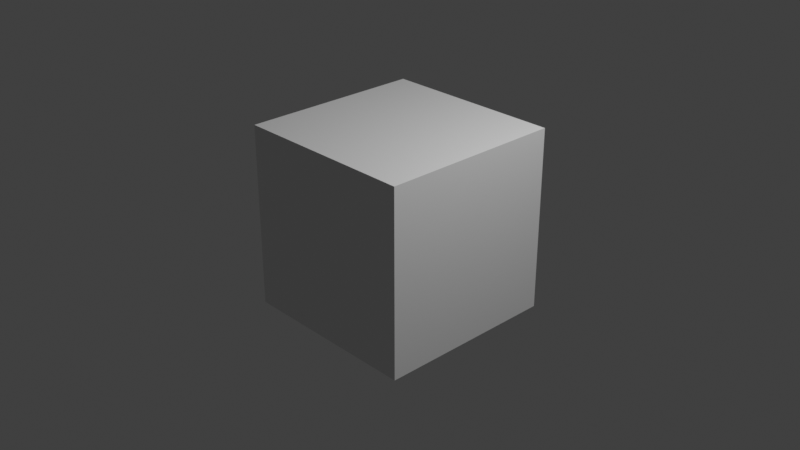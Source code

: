 # Source: test.blend  (saved by Blender 2.93.20; exported with 4.5.12 LTS)
import bpy
from mathutils import Matrix  # noqa: F401  (used for matrix-valued properties, if any)

bpy.ops.wm.read_factory_settings(use_empty=True)
scene = bpy.context.scene
scene.name = 'Scene'

# ---- collections
col_collection = bpy.data.collections.new('Collection'); scene.collection.children.link(col_collection)

# ---- materials (node trees are filled in below, after node groups)
mat_material = bpy.data.materials.new('Material')
mat_material.alpha_threshold = 0.0
mat_material.use_transparent_shadow = False
mat_material.line_color = (0.0, 0.0, 0.0, 1.0)

# ---- material node trees
mat_material.use_nodes = True; mat_material.node_tree.nodes.clear()
_N = mat_material.node_tree.nodes; _L = mat_material.node_tree.links
n0 = _N.new('ShaderNodeOutputMaterial'); n0.name = 'Material Output'; n0.location = (300, 300)
n1 = _N.new('ShaderNodeBsdfPrincipled'); n1.name = 'Principled BSDF'; n1.location = (10, 300)
n1.distribution = 'GGX'
n1.subsurface_method = 'BURLEY'
n1.inputs[2].default_value = 0.4
n1.inputs[3].default_value = 1.45
n1.inputs[27].default_value = (0.0, 0.0, 0.0, 1.0)
n1.inputs[28].default_value = 1.0
_L.new(n1.outputs[0], n0.inputs[0])
n0.is_active_output = True

# ---- world
world_world = bpy.data.worlds.new('World'); scene.world = world_world
world_world.use_nodes = True; world_world.node_tree.nodes.clear()
_N = world_world.node_tree.nodes; _L = world_world.node_tree.links
n0 = _N.new('ShaderNodeOutputWorld'); n0.name = 'World Output'; n0.location = (300, 300)
n1 = _N.new('ShaderNodeBackground'); n1.name = 'Background'; n1.location = (10, 300)
n1.inputs[0].default_value = (0.05088, 0.05088, 0.05088, 1.0)
_L.new(n1.outputs[0], n0.inputs[0])
n0.is_active_output = True
world_world.color = (0.05088, 0.05088, 0.05088)
world_world.use_sun_shadow = False
world_world.sun_shadow_jitter_overblur = 0.0

# ---- cameras
cam_camera = bpy.data.cameras.new('Camera')
cam_camera.clip_end = 100.0
cam_camera.ortho_scale = 7.314

# ---- lights
light_light = bpy.data.lights.new('Light', 'POINT')
light_light.transmission_factor = 0.0
light_light.energy = 1000.0
light_light.shadow_soft_size = 0.1
light_light.shadow_maximum_resolution = 0.006
light_light.use_absolute_resolution = True

# ---- meshes
me_cube = bpy.data.meshes.new('Cube')
me_cube.from_pydata([(1.0, 1.0, 1.0), (1.0, 1.0, -1.0), (1.0, -1.0, 1.0), (1.0, -1.0, -1.0), (-1.0, 1.0, 1.0), (-1.0, 1.0, -1.0), (-1.0, -1.0, 1.0), (-1.0, -1.0, -1.0)], [], [(0, 4, 6, 2), (3, 2, 6, 7), (7, 6, 4, 5), (5, 1, 3, 7), (1, 0, 2, 3), (5, 4, 0, 1)])
_uv = me_cube.uv_layers.new(name='UVMap')
_uv.uv.foreach_set('vector', [0.625, 0.5, 0.875, 0.5, 0.875, 0.75, 0.625, 0.75, 0.375, 0.75, 0.625, 0.75, 0.625, 1.0, 0.375, 1.0, 0.375, 0.0, 0.625, 0.0, 0.625, 0.25, 0.375, 0.25, 0.125, 0.5, 0.375, 0.5, 0.375, 0.75, 0.125, 0.75, 0.375, 0.5, 0.625, 0.5, 0.625, 0.75, 0.375, 0.75, 0.375, 0.25, 0.625, 0.25, 0.625, 0.5, 0.375, 0.5])
me_cube.materials.append(mat_material)
me_cube.use_remesh_preserve_volume = False
me_cube.use_remesh_preserve_attributes = False
me_cube.use_mirror_vertex_groups = False
me_cube.update()

# ---- objects
ob_cube = bpy.data.objects.new('Cube', me_cube)
ob_light = bpy.data.objects.new('Light', light_light)
ob_camera = bpy.data.objects.new('Camera', cam_camera)

# ---- transforms, parenting, visibility, modifiers, constraints
ob_cube.location = (0.0, 0.0, 0.0)
ob_cube.lock_rotations_4d = False
ob_cube.empty_display_type = 'ARROWS'
ob_cube.lineart.crease_threshold = 0.0
ob_light.location = (4.076, 1.005, 5.904)
ob_light.rotation_euler = (0.6503, 0.05522, 1.866)
ob_light.lock_rotations_4d = False
ob_light.empty_display_type = 'ARROWS'
ob_light.color = (0.0, 0.0, 0.0, 0.0)
ob_light.lineart.crease_threshold = 0.0
ob_camera.location = (7.359, -6.926, 4.958)
ob_camera.rotation_euler = (1.109, 0.0, 0.8149)
ob_camera.lock_rotations_4d = False
ob_camera.empty_display_type = 'ARROWS'
ob_camera.color = (0.0, 0.0, 0.0, 0.0)
ob_camera.display_type = 'WIRE'
ob_camera.lineart.crease_threshold = 0.0

# ---- collection membership
col_collection.objects.link(ob_cube)
col_collection.objects.link(ob_light)
col_collection.objects.link(ob_camera)

# ---- scene / render settings (as saved in the file)
scene.camera = ob_camera
scene.frame_start = 1; scene.frame_end = 250; scene.frame_set(1)
scene.render.engine = 'BLENDER_EEVEE_NEXT'
scene.cycles.use_denoising = False
scene.cycles.samples = 128
scene.cycles.sampling_pattern = 'TABULATED_SOBOL'
scene.cycles.use_adaptive_sampling = False
scene.cycles.use_light_tree = False
scene.view_settings.view_transform = 'Standard'
bpy.context.view_layer.update()
